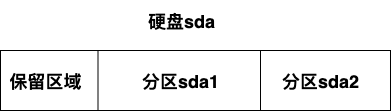

The diagram above was exported from draw.io. Its source (the exported page's mxGraphModel, read from the mxfile embedded in the PNG):
<mxGraphModel dx="1426" dy="794" grid="1" gridSize="10" guides="1" tooltips="1" connect="1" arrows="1" fold="1" page="1" pageScale="1" pageWidth="827" pageHeight="1169" math="0" shadow="0">
  <root>
    <mxCell id="0" />
    <mxCell id="1" parent="0" />
    <mxCell id="GwmEd81lAqpEVfnIxFJL-1" value="" style="rounded=0;whiteSpace=wrap;html=1;" vertex="1" parent="1">
      <mxGeometry x="80" y="120" width="390" height="60" as="geometry" />
    </mxCell>
    <mxCell id="GwmEd81lAqpEVfnIxFJL-5" style="edgeStyle=none;rounded=0;orthogonalLoop=1;jettySize=auto;html=1;exitX=0.25;exitY=0;exitDx=0;exitDy=0;" edge="1" parent="1" source="GwmEd81lAqpEVfnIxFJL-1" target="GwmEd81lAqpEVfnIxFJL-1">
      <mxGeometry relative="1" as="geometry" />
    </mxCell>
    <mxCell id="GwmEd81lAqpEVfnIxFJL-6" value="" style="endArrow=none;html=1;rounded=0;entryX=0.25;entryY=0;entryDx=0;entryDy=0;exitX=0.25;exitY=1;exitDx=0;exitDy=0;" edge="1" parent="1" source="GwmEd81lAqpEVfnIxFJL-1" target="GwmEd81lAqpEVfnIxFJL-1">
      <mxGeometry width="50" height="50" relative="1" as="geometry">
        <mxPoint x="170" y="300" as="sourcePoint" />
        <mxPoint x="220" y="250" as="targetPoint" />
      </mxGeometry>
    </mxCell>
    <mxCell id="GwmEd81lAqpEVfnIxFJL-7" value="&lt;font style=&quot;font-size: 18px;&quot;&gt;保留区域&lt;/font&gt;" style="text;strokeColor=none;fillColor=none;html=1;fontSize=24;fontStyle=1;verticalAlign=middle;align=center;" vertex="1" parent="1">
      <mxGeometry x="80" y="130" width="90" height="40" as="geometry" />
    </mxCell>
    <mxCell id="GwmEd81lAqpEVfnIxFJL-8" value="&lt;span style=&quot;font-size: 18px;&quot;&gt;分区sda1&lt;/span&gt;" style="text;strokeColor=none;fillColor=none;html=1;fontSize=24;fontStyle=1;verticalAlign=middle;align=center;" vertex="1" parent="1">
      <mxGeometry x="210" y="130" width="100" height="40" as="geometry" />
    </mxCell>
    <mxCell id="GwmEd81lAqpEVfnIxFJL-9" value="&lt;font style=&quot;font-size: 18px;&quot;&gt;分区sda2&lt;/font&gt;" style="text;strokeColor=none;fillColor=none;html=1;fontSize=24;fontStyle=1;verticalAlign=middle;align=center;" vertex="1" parent="1">
      <mxGeometry x="350" y="130" width="100" height="40" as="geometry" />
    </mxCell>
    <mxCell id="GwmEd81lAqpEVfnIxFJL-11" value="" style="endArrow=none;html=1;rounded=0;entryX=0.25;entryY=0;entryDx=0;entryDy=0;exitX=0.25;exitY=1;exitDx=0;exitDy=0;" edge="1" parent="1">
      <mxGeometry width="50" height="50" relative="1" as="geometry">
        <mxPoint x="340" y="180" as="sourcePoint" />
        <mxPoint x="340" y="120" as="targetPoint" />
      </mxGeometry>
    </mxCell>
    <mxCell id="GwmEd81lAqpEVfnIxFJL-12" value="&lt;span style=&quot;font-size: 18px;&quot;&gt;硬盘sda&lt;/span&gt;" style="text;strokeColor=none;fillColor=none;html=1;fontSize=24;fontStyle=1;verticalAlign=middle;align=center;" vertex="1" parent="1">
      <mxGeometry x="216" y="70" width="90" height="40" as="geometry" />
    </mxCell>
  </root>
</mxGraphModel>